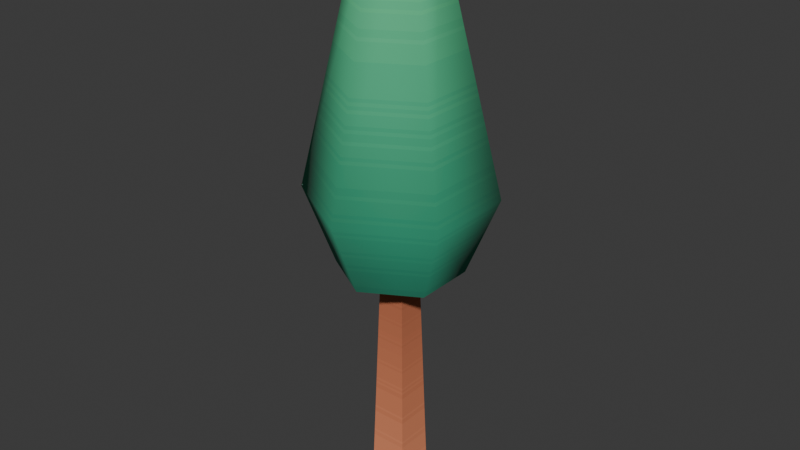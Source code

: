 # Source: district-tree.blend  (saved by Blender 4.3.34; exported with 4.5.12 LTS)
import bpy
from mathutils import Matrix  # noqa: F401  (used for matrix-valued properties, if any)

bpy.ops.wm.read_factory_settings(use_empty=True)
scene = bpy.context.scene
scene.name = 'Scene'

# ---- collections
col_collection = bpy.data.collections.new('Collection'); scene.collection.children.link(col_collection)

# ---- images (referenced by path relative to the original .blend; pixels are not part of the script)
import os
ASSET_DIR = os.environ.get("B2B_ASSET_DIR", "")  # directory of the original .blend (textures are referenced by path, not embedded)
HERE = os.path.dirname(os.path.abspath(__file__))  # packed textures are extracted next to this script under _unpacked/

def load_image(name, relpath, width, height, colorspace="sRGB"):
    """Load a texture the original file referenced (path relative to the .blend, or extracted next to this script)."""
    p = next((c for c in (os.path.join(HERE, relpath), os.path.join(ASSET_DIR, relpath)) if relpath and os.path.exists(c)), "")
    if p:
        img = bpy.data.images.load(p, check_existing=True)
        img.name = name
    else:  # same state as the original file: an image datablock whose file is absent (Cycles renders it pink)
        img = bpy.data.images.new(name, width, height)
        img.source = "FILE"
        img.filepath = "//" + (relpath or name)
    img.colorspace_settings.name = colorspace
    return img
img_colormap_001 = load_image('colormap.001', '_unpacked/colormap.6bc30303.png', 512, 512, 'sRGB')

# ---- materials (node trees are filled in below, after node groups)
mat_colormap_002 = bpy.data.materials.new('colormap.002')

# ---- material node trees
mat_colormap_002.use_nodes = True; mat_colormap_002.node_tree.nodes.clear()
_N = mat_colormap_002.node_tree.nodes; _L = mat_colormap_002.node_tree.links
n0 = _N.new('ShaderNodeBsdfPrincipled'); n0.name = 'Principled BSDF'; n0.location = (10, 300)
n0.inputs[2].default_value = 1.0
n1 = _N.new('ShaderNodeOutputMaterial'); n1.name = 'Material Output'; n1.location = (300, 300)
n2 = _N.new('ShaderNodeTexImage'); n2.name = 'Image Texture'; n2.location = (-440, 210)
n2.label = 'BASE COLOR'
n2.image = img_colormap_001
n2.interpolation = 'Closest'
n3 = _N.new('ShaderNodeMapping'); n3.name = 'Mapping'; n3.location = (-700, 240)
n4 = _N.new('ShaderNodeUVMap'); n4.name = 'UV Map'; n4.location = (-960, 140)
n4.uv_map = 'UVMap'
_L.new(n0.outputs[0], n1.inputs[0])
_L.new(n2.outputs[0], n0.inputs[0])
_L.new(n3.outputs[0], n2.inputs[0])
_L.new(n4.outputs[0], n3.inputs[0])
n1.is_active_output = True

# ---- world
world_world = bpy.data.worlds.new('World'); scene.world = world_world
world_world.use_nodes = True; world_world.node_tree.nodes.clear()
_N = world_world.node_tree.nodes; _L = world_world.node_tree.links
n0 = _N.new('ShaderNodeOutputWorld'); n0.name = 'World Output'; n0.location = (300, 300)
n1 = _N.new('ShaderNodeBackground'); n1.name = 'Background'; n1.location = (10, 300)
n1.inputs[0].default_value = (0.05088, 0.05088, 0.05088, 1.0)
_L.new(n1.outputs[0], n0.inputs[0])
n0.is_active_output = True
world_world.color = (0.05088, 0.05088, 0.05088)
world_world.sun_shadow_jitter_overblur = 0.0

# ---- meshes
me_tree_large = bpy.data.meshes.new('tree-large')
me_tree_large.from_pydata([(0.0, 0.7128, 2.504), (0.6173, 0.3564, 2.504), (0.0, 0.2376, 4.5), (0.2058, 0.1188, 4.5), (-0.6173, 0.3564, 2.504), (0.0, 0.7128, 2.504), (-0.2058, 0.1188, 4.5), (0.0, 0.2376, 4.5), (0.6173, -0.3564, 2.504), (0.0, -0.7128, 2.504), (0.2058, -0.1188, 4.5), (0.0, -0.2376, 4.5), (0.4116, -0.2376, 1.913), (0.4116, 0.2376, 1.913), (0.0, -0.4752, 1.913), (0.0, 0.4752, 1.913), (-0.4116, -0.2376, 1.913), (-0.4116, 0.2376, 1.913), (0.4116, -0.2376, 1.913), (0.0, -0.4752, 1.913), (0.6173, -0.3564, 2.504), (0.0, -0.7128, 2.504), (-0.4116, 0.2376, 1.913), (0.0, 0.4752, 1.913), (-0.6173, 0.3564, 2.504), (0.0, 0.7128, 2.504), (0.0, 0.4752, 1.913), (0.4116, 0.2376, 1.913), (0.0, 0.7128, 2.504), (0.6173, 0.3564, 2.504), (0.2058, 0.1188, 4.5), (0.2058, -0.1188, 4.5), (0.0, 0.2376, 4.5), (0.0, -0.2376, 4.5), (-0.2058, 0.1188, 4.5), (-0.2058, -0.1188, 4.5), (-0.6173, 0.3564, 2.504), (-0.2058, 0.1188, 4.5), (-0.6173, -0.3564, 2.504), (-0.2058, -0.1188, 4.5), (0.0, -0.7128, 2.504), (-0.6173, -0.3564, 2.504), (0.0, -0.2376, 4.5), (-0.2058, -0.1188, 4.5), (0.0, -0.4752, 1.913), (-0.4116, -0.2376, 1.913), (0.0, -0.7128, 2.504), (-0.6173, -0.3564, 2.504), (-0.6173, 0.3564, 2.504), (-0.6173, -0.3564, 2.504), (-0.4116, 0.2376, 1.913), (-0.4116, -0.2376, 1.913), (0.6173, 0.3564, 2.504), (0.4116, 0.2376, 1.913), (0.6173, -0.3564, 2.504), (0.4116, -0.2376, 1.913), (0.6173, 0.3564, 2.504), (0.6173, -0.3564, 2.504), (0.2058, 0.1188, 4.5), (0.2058, -0.1188, 4.5), (0.1533, 0.1533, 0.0), (0.1533, -0.1533, 0.0), (0.0998, 0.0998, 1.913), (0.0998, -0.0998, 1.913), (0.1533, -0.1533, 0.0), (-0.1533, -0.1533, 0.0), (0.0998, -0.0998, 1.913), (-0.0998, -0.0998, 1.913), (-0.1533, 0.1533, 0.0), (-0.0998, 0.0998, 1.913), (-0.1533, -0.1533, 0.0), (-0.0998, -0.0998, 1.913), (0.1533, -0.1533, 0.0), (0.1533, 0.1533, 0.0), (-0.1533, -0.1533, 0.0), (-0.1533, 0.1533, 0.0), (-0.1533, 0.1533, 0.0), (0.1533, 0.1533, 0.0), (-0.0998, 0.0998, 1.913), (0.0998, 0.0998, 1.913)], [], [(2, 1, 0), (1, 2, 3), (6, 5, 4), (5, 6, 7), (10, 9, 8), (9, 10, 11), (14, 13, 12), (13, 14, 15), (15, 14, 16), (15, 16, 17), (20, 19, 18), (19, 20, 21), (24, 23, 22), (23, 24, 25), (28, 27, 26), (27, 28, 29), (32, 31, 30), (31, 32, 33), (33, 32, 34), (33, 34, 35), (38, 37, 36), (37, 38, 39), (42, 41, 40), (41, 42, 43), (46, 45, 44), (45, 46, 47), (50, 49, 48), (49, 50, 51), (54, 53, 52), (53, 54, 55), (58, 57, 56), (57, 58, 59), (62, 61, 60), (61, 62, 63), (66, 65, 64), (65, 66, 67), (70, 69, 68), (69, 70, 71), (74, 73, 72), (73, 74, 75), (78, 77, 76), (77, 78, 79)])
me_tree_large.polygons.foreach_set('use_smooth', [1, 1, 1, 1, 1, 1, 0, 0, 0, 0, 1, 1, 1, 1, 1, 1, 1, 1, 1, 1, 1, 1, 1, 1, 1, 1, 1, 1, 1, 1, 1, 1, 0, 0, 0, 0, 0, 0, 0, 0, 0, 0])
_uv = me_tree_large.uv_layers.new(name='UVMap')
_uv.uv.foreach_set('vector', [0.2188, 0.225, 0.2188, 0.07068, 0.2188, 0.07068, 0.2188, 0.07068, 0.2188, 0.225, 0.2188, 0.225, 0.2188, 0.225, 0.2188, 0.07068, 0.2188, 0.07068, 0.2188, 0.07068, 0.2188, 0.225, 0.2188, 0.225, 0.2188, 0.225, 0.2188, 0.07068, 0.2188, 0.07068, 0.2188, 0.07068, 0.2188, 0.225, 0.2188, 0.225, 0.2188, 0.025, 0.2188, 0.025, 0.2188, 0.025, 0.2188, 0.025, 0.2188, 0.025, 0.2188, 0.025, 0.2188, 0.025, 0.2188, 0.025, 0.2188, 0.025, 0.2188, 0.025, 0.2188, 0.025, 0.2188, 0.025, 0.2188, 0.07068, 0.2188, 0.025, 0.2188, 0.025, 0.2188, 0.025, 0.2188, 0.07068, 0.2188, 0.07068, 0.2188, 0.07068, 0.2188, 0.025, 0.2188, 0.025, 0.2188, 0.025, 0.2188, 0.07068, 0.2188, 0.07068, 0.2188, 0.07068, 0.2188, 0.025, 0.2188, 0.025, 0.2188, 0.025, 0.2188, 0.07068, 0.2188, 0.07068, 0.2188, 0.225, 0.2188, 0.225, 0.2188, 0.225, 0.2188, 0.225, 0.2188, 0.225, 0.2188, 0.225, 0.2188, 0.225, 0.2188, 0.225, 0.2188, 0.225, 0.2188, 0.225, 0.2188, 0.225, 0.2188, 0.225, 0.2188, 0.07068, 0.2188, 0.225, 0.2188, 0.07068, 0.2188, 0.225, 0.2188, 0.07068, 0.2188, 0.225, 0.2188, 0.225, 0.2188, 0.07068, 0.2188, 0.07068, 0.2188, 0.07068, 0.2188, 0.225, 0.2188, 0.225, 0.2188, 0.07068, 0.2188, 0.025, 0.2188, 0.025, 0.2188, 0.025, 0.2188, 0.07068, 0.2188, 0.07068, 0.2188, 0.025, 0.2188, 0.07068, 0.2188, 0.07068, 0.2188, 0.07068, 0.2188, 0.025, 0.2188, 0.025, 0.2188, 0.07068, 0.2188, 0.025, 0.2188, 0.07068, 0.2188, 0.025, 0.2188, 0.07068, 0.2188, 0.025, 0.2188, 0.225, 0.2188, 0.07068, 0.2188, 0.07068, 0.2188, 0.07068, 0.2188, 0.225, 0.2188, 0.225, 0.5938, 0.275, 0.5938, 0.475, 0.5938, 0.475, 0.5938, 0.475, 0.5938, 0.275, 0.5938, 0.275, 0.5938, 0.275, 0.5938, 0.475, 0.5938, 0.475, 0.5938, 0.475, 0.5938, 0.275, 0.5938, 0.275, 0.5938, 0.475, 0.5938, 0.275, 0.5938, 0.475, 0.5938, 0.275, 0.5938, 0.475, 0.5938, 0.275, 0.5938, 0.475, 0.5938, 0.475, 0.5938, 0.475, 0.5938, 0.475, 0.5938, 0.475, 0.5938, 0.475, 0.5938, 0.275, 0.5938, 0.475, 0.5938, 0.475, 0.5938, 0.475, 0.5938, 0.275, 0.5938, 0.275])
me_tree_large.materials.append(mat_colormap_002)
me_tree_large.update()
me_tree_large.normals_split_custom_set([tuple(v) for v in zip(*[iter([-1.017e-05, 0.7178, 0.6963, 0.864, 0.4988, -0.06798, -1.29e-05, 0.9977, -0.06804, 0.864, 0.4988, -0.06798, -1.017e-05, 0.7178, 0.6963, 0.6217, 0.3589, 0.6962, -0.6216, 0.3589, 0.6963, 4.117e-05, 0.9977, -0.06798, -0.864, 0.4988, -0.06804, 4.117e-05, 0.9977, -0.06798, -0.6216, 0.3589, 0.6963, 5.445e-05, 0.7178, 0.6962, 0.6216, -0.3589, 0.6963, -4.117e-05, -0.9977, -0.06798, 0.864, -0.4988, -0.06804, -4.117e-05, -0.9977, -0.06798, 0.6216, -0.3589, 0.6963, -5.445e-05, -0.7178, 0.6962, -6.095e-07, 0.0, -1.0, -6.095e-07, 0.0, -1.0, -6.095e-07, 0.0, -1.0, 0.0, 0.0, -1.0, 0.0, 0.0, -1.0, 0.0, 0.0, -1.0, -1.524e-07, 0.0, -1.0, -1.524e-07, 0.0, -1.0, -1.524e-07, 0.0, -1.0, 6.095e-07, 0.0, -1.0, 6.095e-07, 0.0, -1.0, 6.095e-07, 0.0, -1.0, 0.864, -0.4988, -0.068, 8.532e-06, -0.9278, -0.3731, 0.8035, -0.4639, -0.3731, 8.532e-06, -0.9278, -0.3731, 0.864, -0.4988, -0.068, -4.077e-05, -0.9977, -0.06801, -0.864, 0.4988, -0.068, -8.532e-06, 0.9278, -0.3731, -0.8035, 0.4639, -0.3731, -8.532e-06, 0.9278, -0.3731, -0.864, 0.4988, -0.068, 4.077e-05, 0.9977, -0.06801, -3.794e-05, 0.9977, -0.068, 0.8035, 0.4639, -0.3731, 8.404e-06, 0.9278, -0.3731, 0.8035, 0.4639, -0.3731, -3.794e-05, 0.9977, -0.068, 0.864, 0.4988, -0.06801, 3.955e-05, 0.7178, 0.6962, 0.6216, -0.3589, 0.6962, 0.6217, 0.3589, 0.6962, 0.6216, -0.3589, 0.6962, 3.955e-05, 0.7178, 0.6962, -3.955e-05, -0.7178, 0.6962, -3.955e-05, -0.7178, 0.6962, 3.955e-05, 0.7178, 0.6962, -0.6216, 0.3589, 0.6962, -3.955e-05, -0.7178, 0.6962, -0.6216, 0.3589, 0.6962, -0.6217, -0.3589, 0.6962, -0.864, -0.4989, -0.06804, -0.6216, 0.359, 0.6962, -0.864, 0.4989, -0.06798, -0.6216, 0.359, 0.6962, -0.864, -0.4989, -0.06804, -0.6216, -0.3589, 0.6963, 1.017e-05, -0.7178, 0.6963, -0.864, -0.4988, -0.06798, 1.29e-05, -0.9977, -0.06804, -0.864, -0.4988, -0.06798, 1.017e-05, -0.7178, 0.6963, -0.6217, -0.3589, 0.6962, 3.794e-05, -0.9977, -0.068, -0.8035, -0.4639, -0.3731, -8.404e-06, -0.9278, -0.3731, -0.8035, -0.4639, -0.3731, 3.794e-05, -0.9977, -0.068, -0.864, -0.4988, -0.06801, -0.8035, 0.4639, -0.3731, -0.864, -0.4989, -0.068, -0.864, 0.4989, -0.06801, -0.864, -0.4989, -0.068, -0.8035, 0.4639, -0.3731, -0.8035, -0.4639, -0.3731, 0.864, -0.4989, -0.06801, 0.8035, 0.4639, -0.3731, 0.864, 0.4989, -0.068, 0.8035, 0.4639, -0.3731, 0.864, -0.4989, -0.06801, 0.8035, -0.4639, -0.3731, 0.6216, 0.3589, 0.6963, 0.864, -0.4989, -0.06798, 0.864, 0.4989, -0.06804, 0.864, -0.4989, -0.06798, 0.6216, 0.3589, 0.6963, 0.6216, -0.359, 0.6962, 0.9996, 0.0, 0.02793, 0.9996, 0.0, 0.02793, 0.9996, 0.0, 0.02793, 0.9996, 0.0, 0.02793, 0.9996, 0.0, 0.02793, 0.9996, 0.0, 0.02793, 0.0, -0.9996, 0.02793, 0.0, -0.9996, 0.02793, 0.0, -0.9996, 0.02793, 0.0, -0.9996, 0.02793, 0.0, -0.9996, 0.02793, 0.0, -0.9996, 0.02793, -0.9996, 0.0, 0.02793, -0.9996, 0.0, 0.02793, -0.9996, 0.0, 0.02793, -0.9996, 0.0, 0.02793, -0.9996, 0.0, 0.02793, -0.9996, 0.0, 0.02793, 0.0, 0.0, -1.0, 0.0, 0.0, -1.0, 0.0, 0.0, -1.0, 0.0, 0.0, -1.0, 0.0, 0.0, -1.0, 0.0, 0.0, -1.0, 0.0, 0.9996, 0.02793, 0.0, 0.9996, 0.02793, 0.0, 0.9996, 0.02793, 0.0, 0.9996, 0.02793, 0.0, 0.9996, 0.02793, 0.0, 0.9996, 0.02793])] * 3)])

# ---- objects
ob_district_tree = bpy.data.objects.new('district-tree', me_tree_large)

# ---- transforms, parenting, visibility, modifiers, constraints
ob_district_tree.location = (0.0, 0.0, 0.0)
ob_district_tree.rotation_mode = 'QUATERNION'
ob_district_tree.rotation_quaternion = (1.0, 0.0, 0.0, 0.0)

# ---- collection membership
scene.collection.objects.link(ob_district_tree)

# ---- scene / render settings (as saved in the file)
scene.frame_start = 1; scene.frame_end = 250; scene.frame_set(1)
scene.render.engine = 'BLENDER_EEVEE_NEXT'
bpy.context.view_layer.update()

# ---- added for rendering (the .blend has no active camera and no usable light): camera, sun
cam_auto = bpy.data.cameras.new('AutoCamera')
cam_auto.lens = 50.0
cam_auto.sensor_width = 36.0
cam_auto.clip_end = 1000.0
ob_auto_camera = bpy.data.objects.new('AutoCamera', cam_auto)
scene.collection.objects.link(ob_auto_camera)
ob_auto_camera.location = (4.5144, -5.41727, 5.86152)
ob_auto_camera.rotation_euler = (1.09748, -7.21219e-08, 0.694738)
scene.camera = ob_auto_camera
light_auto_sun = bpy.data.lights.new('AutoSun', 'SUN')
light_auto_sun.energy = 3.0
light_auto_sun.angle = 0.0523599
ob_auto_sun = bpy.data.objects.new('AutoSun', light_auto_sun)
scene.collection.objects.link(ob_auto_sun)
ob_auto_sun.rotation_euler = (0.872665, 0.174533, 0.523599)
bpy.context.view_layer.update()
